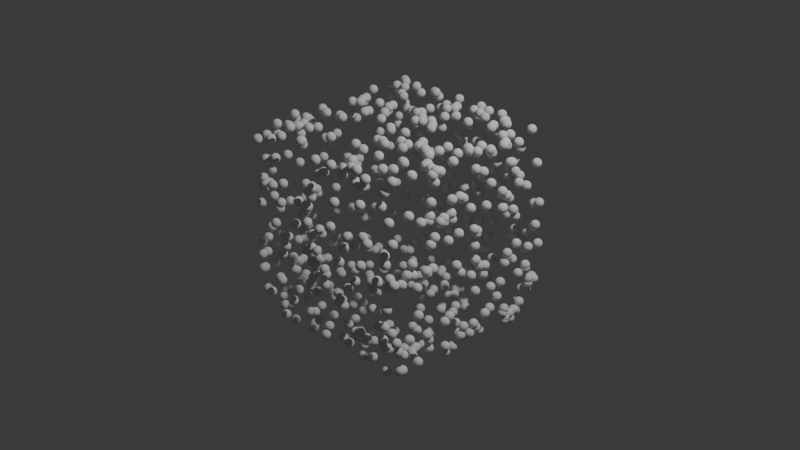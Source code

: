 # Source: geonodes.blend  (saved by Blender 4.5.91; exported with 4.5.12 LTS)
import bpy
from mathutils import Matrix  # noqa: F401  (used for matrix-valued properties, if any)

bpy.ops.wm.read_factory_settings(use_empty=True)
scene = bpy.context.scene
scene.name = 'Scene'

# ---- collections
col_collection = bpy.data.collections.new('Collection'); scene.collection.children.link(col_collection)

# ---- materials (node trees are filled in below, after node groups)
mat_material = bpy.data.materials.new('Material')
mat_material.alpha_threshold = 0.0
mat_material.roughness = 0.5
mat_material.line_color = (0.0, 0.0, 0.0, 1.0)

# ---- node groups
ng_geometry_nodes = bpy.data.node_groups.new('Geometry Nodes', 'GeometryNodeTree')
_s = ng_geometry_nodes.interface.new_socket(name='Geometry', in_out='OUTPUT', socket_type='NodeSocketGeometry')
_s = ng_geometry_nodes.interface.new_socket(name='Geometry', in_out='INPUT', socket_type='NodeSocketGeometry')
ng_geometry_nodes.is_modifier = True
_N = ng_geometry_nodes.nodes; _L = ng_geometry_nodes.links
n0 = _N.new('NodeGroupInput'); n0.name = 'Group Input'; n0.location = (-524, -5)
n1 = _N.new('NodeGroupOutput'); n1.name = 'Group Output'; n1.location = (385, -4)
n2 = _N.new('GeometryNodeDistributePointsOnFaces'); n2.name = 'Distribute Points on Faces'; n2.location = (-92, -13)
n2.inputs[3].default_value = 0.0
n2.inputs[4].default_value = 26.4
n3 = _N.new('GeometryNodeCaptureAttribute'); n3.name = 'Capture Attribute'; n3.location = (-336, -83)
n3.capture_items.clear()
n3.inputs[1].default_value = (0.7376, 0.8003, 0.723, 1.0)
n4 = _N.new('ShaderNodeTexVoronoi'); n4.name = 'Voronoi Texture'; n4.location = (252, -261)
_L.new(n0.outputs[0], n3.inputs[0])
_L.new(n3.outputs[0], n2.inputs[0])
_L.new(n2.outputs[0], n1.inputs[0])
_L.new(n2.outputs[1], n4.inputs[0])
n1.is_active_output = True

# ---- material node trees
mat_material.use_nodes = True; mat_material.node_tree.nodes.clear()
_N = mat_material.node_tree.nodes; _L = mat_material.node_tree.links
n0 = _N.new('ShaderNodeOutputMaterial'); n0.name = 'Material Output'; n0.location = (200, 100)
n1 = _N.new('ShaderNodeBsdfPrincipled'); n1.name = 'Principled BSDF'; n1.location = (-200, 100)
n1.inputs[3].default_value = 1.45
_L.new(n1.outputs[0], n0.inputs[0])
n0.is_active_output = True

# ---- world
world_world = bpy.data.worlds.new('World'); scene.world = world_world
world_world.use_nodes = True; world_world.node_tree.nodes.clear()
_N = world_world.node_tree.nodes; _L = world_world.node_tree.links
n0 = _N.new('ShaderNodeOutputWorld'); n0.name = 'World Output'; n0.location = (200, 100)
n1 = _N.new('ShaderNodeBackground'); n1.name = 'Background'; n1.location = (-200, 100)
n1.inputs[0].default_value = (0.05088, 0.05088, 0.05088, 1.0)
_L.new(n1.outputs[0], n0.inputs[0])
n0.is_active_output = True
world_world.color = (0.05088, 0.05088, 0.05088)
world_world.sun_shadow_jitter_overblur = 0.0

# ---- cameras
cam_camera = bpy.data.cameras.new('Camera')
cam_camera.clip_end = 100.0
cam_camera.ortho_scale = 7.314

# ---- lights
light_light = bpy.data.lights.new('Light', 'POINT')
light_light.energy = 1000.0
light_light.shadow_soft_size = 0.1

# ---- meshes
me_cube = bpy.data.meshes.new('Cube')
me_cube.from_pydata([(1.0, 1.0, 1.0), (1.0, 1.0, -1.0), (1.0, -1.0, 1.0), (1.0, -1.0, -1.0), (-1.0, 1.0, 1.0), (-1.0, 1.0, -1.0), (-1.0, -1.0, 1.0), (-1.0, -1.0, -1.0)], [], [(0, 4, 6, 2), (3, 2, 6, 7), (7, 6, 4, 5), (5, 1, 3, 7), (1, 0, 2, 3), (5, 4, 0, 1)])
_uv = me_cube.uv_layers.new(name='UVMap')
_uv.uv.foreach_set('vector', [0.625, 0.5, 0.875, 0.5, 0.875, 0.75, 0.625, 0.75, 0.375, 0.75, 0.625, 0.75, 0.625, 1.0, 0.375, 1.0, 0.375, 0.0, 0.625, 0.0, 0.625, 0.25, 0.375, 0.25, 0.125, 0.5, 0.375, 0.5, 0.375, 0.75, 0.125, 0.75, 0.375, 0.5, 0.625, 0.5, 0.625, 0.75, 0.375, 0.75, 0.375, 0.25, 0.625, 0.25, 0.625, 0.5, 0.375, 0.5])
me_cube.materials.append(mat_material)
me_cube.use_mirror_vertex_groups = False
me_cube.update()

# ---- objects
ob_cube = bpy.data.objects.new('Cube', me_cube)
ob_light = bpy.data.objects.new('Light', light_light)
ob_camera = bpy.data.objects.new('Camera', cam_camera)

# ---- transforms, parenting, visibility, modifiers, constraints
ob_cube.location = (0.0, 0.0, 0.0)
ob_cube.lock_rotations_4d = False
ob_cube.empty_display_type = 'ARROWS'
ob_cube.lineart.crease_threshold = 0.0
_m = ob_cube.modifiers.new('GeometryNodes', 'NODES')
_m.node_group = ng_geometry_nodes
ob_light.location = (4.076, 1.005, 5.904)
ob_light.rotation_euler = (0.6503, 0.05522, 1.866)
ob_light.lock_rotations_4d = False
ob_light.empty_display_type = 'ARROWS'
ob_light.color = (0.0, 0.0, 0.0, 0.0)
ob_light.lineart.crease_threshold = 0.0
ob_camera.location = (7.359, -6.926, 4.958)
ob_camera.rotation_euler = (1.109, 0.0, 0.8149)
ob_camera.lock_rotations_4d = False
ob_camera.empty_display_type = 'ARROWS'
ob_camera.color = (0.0, 0.0, 0.0, 0.0)
ob_camera.display_type = 'WIRE'
ob_camera.lineart.crease_threshold = 0.0

# ---- collection membership
col_collection.objects.link(ob_cube)
col_collection.objects.link(ob_light)
col_collection.objects.link(ob_camera)

# ---- scene / render settings (as saved in the file)
scene.camera = ob_camera
scene.frame_start = 1; scene.frame_end = 250; scene.frame_set(1)
scene.render.engine = 'BLENDER_EEVEE_NEXT'
bpy.context.view_layer.update()
